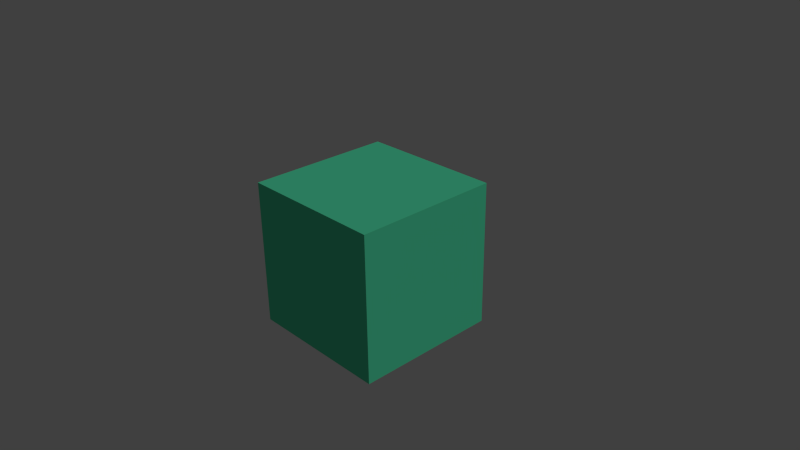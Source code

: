 # Source: logic_editor_math_conditions.blend  (saved by Blender 2.76.0; exported with 4.5.12 LTS)
import bpy
from mathutils import Matrix  # noqa: F401  (used for matrix-valued properties, if any)

bpy.ops.wm.read_factory_settings(use_empty=True)
scene = bpy.context.scene
scene.name = 'Scene'

# ---- collections
col_collection_1 = bpy.data.collections.new('Collection 1'); scene.collection.children.link(col_collection_1)

# ---- materials (node trees are filled in below, after node groups)
mat_material = bpy.data.materials.new('Material')
mat_material.alpha_threshold = 0.0
mat_material.diffuse_color = (0.09637, 0.8, 0.4382, 1.0)
mat_material.roughness = 0.5
mat_material.line_color = (0.0, 0.0, 0.0, 1.0)

# ---- material node trees

# ---- world
world_world = bpy.data.worlds.new('World'); scene.world = world_world
world_world.color = (0.05088, 0.05088, 0.05088)
world_world.use_sun_shadow = False
world_world.sun_shadow_jitter_overblur = 0.0
world_world.cycles.sampling_method = 'MANUAL'
world_world.cycles.sample_map_resolution = 256

# ---- cameras
cam_camera = bpy.data.cameras.new('Camera')
cam_camera.clip_end = 100.0
cam_camera.lens = 35.0
cam_camera.sensor_width = 32.0
cam_camera.sensor_height = 18.0
cam_camera.ortho_scale = 7.314
cam_camera.dof.focus_distance = 0.0
cam_camera.dof.aperture_fstop = 128.0

# ---- lights
light_lamp = bpy.data.lights.new('Lamp', 'SUN')
light_lamp.transmission_factor = 0.0
light_lamp.cutoff_distance = 30.0
light_lamp.angle = 0.1993
light_lamp.energy = 0.8
light_lamp.shadow_buffer_clip_start = 1.001
light_lamp.shadow_soft_size = 0.1
light_lamp.shadow_cascade_max_distance = 1000.0
light_lamp.cycles.use_multiple_importance_sampling = False

# ---- meshes
me_cube = bpy.data.meshes.new('Cube')
me_cube.from_pydata([(1.0, 1.0, -1.0), (1.0, -1.0, -1.0), (-1.0, -1.0, -1.0), (-1.0, 1.0, -1.0), (1.0, 1.0, 1.0), (1.0, -1.0, 1.0), (-1.0, -1.0, 1.0), (-1.0, 1.0, 1.0)], [], [(0, 1, 2, 3), (4, 7, 6, 5), (0, 4, 5, 1), (1, 5, 6, 2), (2, 6, 7, 3), (4, 0, 3, 7)])
me_cube.materials.append(mat_material)
me_cube.use_remesh_preserve_volume = False
me_cube.use_remesh_preserve_attributes = False
me_cube.use_mirror_vertex_groups = False
me_cube.update()

# ---- objects
ob_cube = bpy.data.objects.new('Cube', me_cube)
ob_lamp = bpy.data.objects.new('Lamp', light_lamp)
ob_camera = bpy.data.objects.new('Camera', cam_camera)

# ---- transforms, parenting, visibility, modifiers, constraints
ob_cube.location = (0.0, 0.0, 0.0)
ob_cube.lock_rotations_4d = False
ob_cube.empty_display_type = 'ARROWS'
ob_cube.lineart.crease_threshold = 0.0
ob_lamp.location = (4.076, 1.005, 5.904)
ob_lamp.rotation_euler = (0.6503, 0.05522, 1.866)
ob_lamp.lock_rotations_4d = False
ob_lamp.empty_display_type = 'ARROWS'
ob_lamp.color = (0.0, 0.0, 0.0, 0.0)
ob_lamp.lineart.crease_threshold = 0.0
ob_camera.location = (7.481, -6.508, 5.344)
ob_camera.rotation_euler = (1.109, 0.01082, 0.8149)
ob_camera.lock_rotations_4d = False
ob_camera.empty_display_type = 'ARROWS'
ob_camera.color = (0.0, 0.0, 0.0, 0.0)
ob_camera.display_type = 'WIRE'
ob_camera.lineart.crease_threshold = 0.0

# ---- collection membership
col_collection_1.objects.link(ob_cube)
col_collection_1.objects.link(ob_lamp)
col_collection_1.objects.link(ob_camera)

# ---- scene / render settings (as saved in the file)
scene.camera = ob_camera
scene.frame_start = 1; scene.frame_end = 250; scene.frame_set(1)
scene.render.engine = 'BLENDER_EEVEE_NEXT'
scene.render.resolution_percentage = 50
scene.render.dither_intensity = 0.0
scene.cycles.use_denoising = False
scene.cycles.samples = 10
scene.cycles.sampling_pattern = 'TABULATED_SOBOL'
scene.cycles.light_sampling_threshold = 0.0
scene.cycles.use_adaptive_sampling = False
scene.cycles.use_light_tree = False
scene.cycles.blur_glossy = 0.0
scene.cycles.pixel_filter_type = 'GAUSSIAN'
scene.cycles.sample_clamp_indirect = 0.0
scene.view_settings.view_transform = 'Standard'
bpy.context.view_layer.update()
